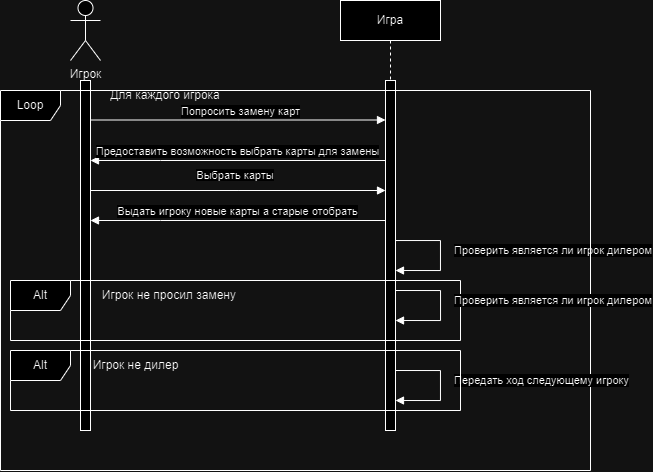

The diagram above was exported from draw.io. Its source (the exported page's mxGraphModel, read from the mxfile embedded in the PNG):
<mxGraphModel dx="989" dy="523" grid="1" gridSize="10" guides="1" tooltips="1" connect="1" arrows="1" fold="1" page="1" pageScale="1" pageWidth="850" pageHeight="1100" math="0" shadow="0">
  <root>
    <mxCell id="0" />
    <mxCell id="1" parent="0" />
    <mxCell id="Ie7Sw5Uu7gxop28gts9c-16" value="" style="html=1;points=[[0,0,0,0,5],[0,1,0,0,-5],[1,0,0,0,5],[1,1,0,0,-5]];perimeter=orthogonalPerimeter;outlineConnect=0;targetShapes=umlLifeline;portConstraint=eastwest;newEdgeStyle={&quot;curved&quot;:0,&quot;rounded&quot;:0};" vertex="1" parent="1">
      <mxGeometry x="130" y="120" width="10" height="350" as="geometry" />
    </mxCell>
    <mxCell id="Ie7Sw5Uu7gxop28gts9c-17" value="Попросить замену карт" style="html=1;verticalAlign=bottom;endArrow=block;edgeStyle=elbowEdgeStyle;elbow=vertical;curved=0;rounded=0;" edge="1" parent="1" source="Ie7Sw5Uu7gxop28gts9c-21">
      <mxGeometry x="-1" y="150" relative="1" as="geometry">
        <mxPoint x="140" y="160" as="sourcePoint" />
        <Array as="points">
          <mxPoint x="440" y="150" />
        </Array>
        <mxPoint x="440" y="170" as="targetPoint" />
        <mxPoint x="-150" y="140" as="offset" />
      </mxGeometry>
    </mxCell>
    <mxCell id="Ie7Sw5Uu7gxop28gts9c-18" value="Игрок" style="shape=umlActor;verticalLabelPosition=bottom;verticalAlign=top;html=1;outlineConnect=0;" vertex="1" parent="1">
      <mxGeometry x="120" y="40" width="30" height="60" as="geometry" />
    </mxCell>
    <mxCell id="Ie7Sw5Uu7gxop28gts9c-19" value="Проверить является ли игрок дилером" style="html=1;align=left;spacingLeft=2;endArrow=block;rounded=0;edgeStyle=orthogonalEdgeStyle;curved=0;rounded=0;spacingTop=0;spacing=2;" edge="1" parent="1" source="Ie7Sw5Uu7gxop28gts9c-22">
      <mxGeometry x="-0.0833" y="10" relative="1" as="geometry">
        <mxPoint x="444.97" y="410" as="sourcePoint" />
        <Array as="points">
          <mxPoint x="490" y="280" />
          <mxPoint x="490" y="310" />
        </Array>
        <mxPoint x="445" y="310" as="targetPoint" />
        <mxPoint as="offset" />
      </mxGeometry>
    </mxCell>
    <mxCell id="Ie7Sw5Uu7gxop28gts9c-20" value="" style="html=1;verticalAlign=bottom;endArrow=block;edgeStyle=elbowEdgeStyle;elbow=horizontal;curved=0;rounded=0;" edge="1" parent="1">
      <mxGeometry relative="1" as="geometry">
        <mxPoint x="140" y="159.5" as="sourcePoint" />
        <Array as="points" />
        <mxPoint x="435" y="159.5" as="targetPoint" />
      </mxGeometry>
    </mxCell>
    <mxCell id="Ie7Sw5Uu7gxop28gts9c-21" value="Игра" style="shape=umlLifeline;perimeter=lifelinePerimeter;whiteSpace=wrap;html=1;container=0;dropTarget=0;collapsible=0;recursiveResize=0;outlineConnect=0;portConstraint=eastwest;newEdgeStyle={&quot;edgeStyle&quot;:&quot;elbowEdgeStyle&quot;,&quot;elbow&quot;:&quot;vertical&quot;,&quot;curved&quot;:0,&quot;rounded&quot;:0};" vertex="1" parent="1">
      <mxGeometry x="390" y="40" width="100" height="420" as="geometry" />
    </mxCell>
    <mxCell id="Ie7Sw5Uu7gxop28gts9c-22" value="" style="html=1;points=[];perimeter=orthogonalPerimeter;outlineConnect=0;targetShapes=umlLifeline;portConstraint=eastwest;newEdgeStyle={&quot;edgeStyle&quot;:&quot;elbowEdgeStyle&quot;,&quot;elbow&quot;:&quot;vertical&quot;,&quot;curved&quot;:0,&quot;rounded&quot;:0};" vertex="1" parent="Ie7Sw5Uu7gxop28gts9c-21">
      <mxGeometry x="45" y="80" width="10" height="350" as="geometry" />
    </mxCell>
    <mxCell id="Ie7Sw5Uu7gxop28gts9c-23" value="Loop" style="shape=umlFrame;whiteSpace=wrap;html=1;pointerEvents=0;" vertex="1" parent="1">
      <mxGeometry x="50" y="130" width="590" height="380" as="geometry" />
    </mxCell>
    <mxCell id="Ie7Sw5Uu7gxop28gts9c-24" value="Для каждого игрока" style="text;html=1;align=center;verticalAlign=middle;whiteSpace=wrap;rounded=0;" vertex="1" parent="1">
      <mxGeometry x="115" y="130" width="200" height="10" as="geometry" />
    </mxCell>
    <mxCell id="Ie7Sw5Uu7gxop28gts9c-25" value="Предоставить возможность выбрать карты для замены" style="html=1;verticalAlign=bottom;endArrow=block;edgeStyle=elbowEdgeStyle;elbow=vertical;curved=0;rounded=0;" edge="1" parent="1">
      <mxGeometry relative="1" as="geometry">
        <mxPoint x="435" y="199.99999999999997" as="sourcePoint" />
        <Array as="points">
          <mxPoint x="210" y="199.99999999999997" />
        </Array>
        <mxPoint x="140" y="199.99999999999997" as="targetPoint" />
      </mxGeometry>
    </mxCell>
    <mxCell id="Ie7Sw5Uu7gxop28gts9c-27" value="Выдать игроку новые карты а старые отобрать" style="html=1;verticalAlign=bottom;endArrow=block;edgeStyle=elbowEdgeStyle;elbow=vertical;curved=0;rounded=0;" edge="1" parent="1">
      <mxGeometry relative="1" as="geometry">
        <mxPoint x="435" y="260" as="sourcePoint" />
        <Array as="points">
          <mxPoint x="210" y="260" />
        </Array>
        <mxPoint x="140" y="260" as="targetPoint" />
      </mxGeometry>
    </mxCell>
    <mxCell id="Ie7Sw5Uu7gxop28gts9c-28" value="Alt" style="shape=umlFrame;whiteSpace=wrap;html=1;pointerEvents=0;" vertex="1" parent="1">
      <mxGeometry x="60" y="320" width="450" height="60" as="geometry" />
    </mxCell>
    <mxCell id="Ie7Sw5Uu7gxop28gts9c-29" value="Игрок не просил замену&amp;nbsp;" style="text;html=1;align=center;verticalAlign=middle;resizable=0;points=[];autosize=1;strokeColor=none;fillColor=none;" vertex="1" parent="1">
      <mxGeometry x="140" y="320" width="160" height="30" as="geometry" />
    </mxCell>
    <mxCell id="Ie7Sw5Uu7gxop28gts9c-31" value="" style="html=1;verticalAlign=bottom;endArrow=block;edgeStyle=elbowEdgeStyle;elbow=horizontal;curved=0;rounded=0;" edge="1" parent="1">
      <mxGeometry relative="1" as="geometry">
        <mxPoint x="140" y="230" as="sourcePoint" />
        <Array as="points" />
        <mxPoint x="435" y="230" as="targetPoint" />
      </mxGeometry>
    </mxCell>
    <mxCell id="Ie7Sw5Uu7gxop28gts9c-32" value="&lt;span style=&quot;font-size: 11px; text-wrap: nowrap; background-color: rgb(255, 255, 255);&quot;&gt;Выбрать карты&lt;/span&gt;" style="text;html=1;align=center;verticalAlign=middle;whiteSpace=wrap;rounded=0;" vertex="1" parent="1">
      <mxGeometry x="185" y="210" width="200" height="10" as="geometry" />
    </mxCell>
    <mxCell id="Ie7Sw5Uu7gxop28gts9c-33" value="Передать ход следующему игроку" style="html=1;align=left;spacingLeft=2;endArrow=block;rounded=0;edgeStyle=orthogonalEdgeStyle;curved=0;rounded=0;spacingTop=0;spacing=2;" edge="1" parent="1">
      <mxGeometry x="-0.084" y="10" relative="1" as="geometry">
        <mxPoint x="445" y="410" as="sourcePoint" />
        <Array as="points">
          <mxPoint x="490" y="410" />
          <mxPoint x="490" y="440" />
        </Array>
        <mxPoint x="445" y="440" as="targetPoint" />
        <mxPoint as="offset" />
      </mxGeometry>
    </mxCell>
    <mxCell id="Ie7Sw5Uu7gxop28gts9c-34" value="Alt" style="shape=umlFrame;whiteSpace=wrap;html=1;pointerEvents=0;" vertex="1" parent="1">
      <mxGeometry x="60" y="390" width="450" height="60" as="geometry" />
    </mxCell>
    <mxCell id="Ie7Sw5Uu7gxop28gts9c-35" value="Игрок не дилер" style="text;html=1;align=center;verticalAlign=middle;resizable=0;points=[];autosize=1;strokeColor=none;fillColor=none;" vertex="1" parent="1">
      <mxGeometry x="130" y="390" width="110" height="30" as="geometry" />
    </mxCell>
    <mxCell id="Ie7Sw5Uu7gxop28gts9c-37" value="Проверить является ли игрок дилером" style="html=1;align=left;spacingLeft=2;endArrow=block;rounded=0;edgeStyle=orthogonalEdgeStyle;curved=0;rounded=0;spacingTop=0;spacing=2;" edge="1" parent="1">
      <mxGeometry x="-0.0833" y="10" relative="1" as="geometry">
        <mxPoint x="445.03" y="330" as="sourcePoint" />
        <Array as="points">
          <mxPoint x="490.03" y="330" />
          <mxPoint x="490.03" y="360" />
        </Array>
        <mxPoint x="445.03" y="360" as="targetPoint" />
        <mxPoint as="offset" />
      </mxGeometry>
    </mxCell>
  </root>
</mxGraphModel>